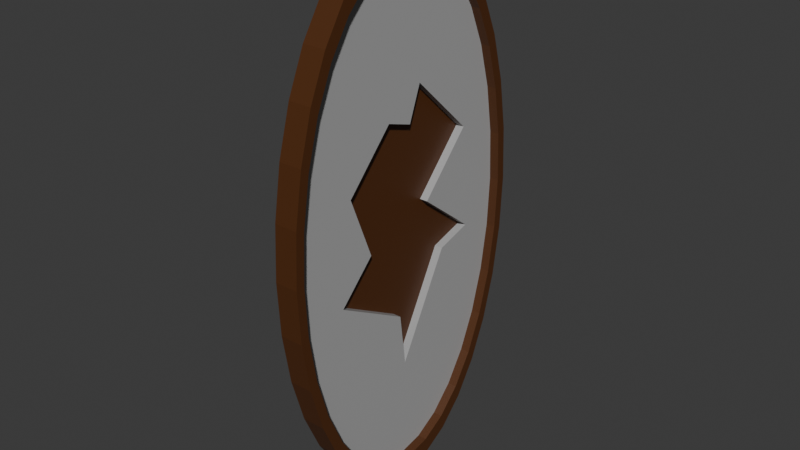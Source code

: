 # Source: mirror_borken.blend  (saved by Blender 4.0.36; exported with 4.5.12 LTS)
import bpy
from mathutils import Matrix  # noqa: F401  (used for matrix-valued properties, if any)

bpy.ops.wm.read_factory_settings(use_empty=True)
scene = bpy.context.scene
scene.name = 'Scene'

# ---- collections
col_collection = bpy.data.collections.new('Collection'); scene.collection.children.link(col_collection)

# ---- materials (node trees are filled in below, after node groups)
mat_frame = bpy.data.materials.new('Frame')
mat_frame.use_transparent_shadow = False
mat_mirror = bpy.data.materials.new('Mirror')
mat_mirror.use_transparent_shadow = False

# ---- material node trees
mat_frame.use_nodes = True; mat_frame.node_tree.nodes.clear()
_N = mat_frame.node_tree.nodes; _L = mat_frame.node_tree.links
n0 = _N.new('ShaderNodeBsdfPrincipled'); n0.name = 'Principled BSDF'; n0.location = (10, 300)
n0.inputs[0].default_value = (0.08652, 0.02842, 0.006995, 1.0)
n0.inputs[3].default_value = 1.45
n1 = _N.new('ShaderNodeOutputMaterial'); n1.name = 'Material Output'; n1.location = (300, 300)
_L.new(n0.outputs[0], n1.inputs[0])
n1.is_active_output = True
mat_mirror.use_nodes = True; mat_mirror.node_tree.nodes.clear()
_N = mat_mirror.node_tree.nodes; _L = mat_mirror.node_tree.links
n0 = _N.new('ShaderNodeBsdfPrincipled'); n0.name = 'Principled BSDF'; n0.location = (10, 300)
n0.inputs[0].default_value = (0.4073, 0.4072, 0.4072, 1.0)
n0.inputs[3].default_value = 1.45
n1 = _N.new('ShaderNodeOutputMaterial'); n1.name = 'Material Output'; n1.location = (300, 300)
_L.new(n0.outputs[0], n1.inputs[0])
n1.is_active_output = True

# ---- world
world_world = bpy.data.worlds.new('World'); scene.world = world_world
world_world.use_nodes = True; world_world.node_tree.nodes.clear()
_N = world_world.node_tree.nodes; _L = world_world.node_tree.links
n0 = _N.new('ShaderNodeOutputWorld'); n0.name = 'World Output'; n0.location = (300, 300)
n1 = _N.new('ShaderNodeBackground'); n1.name = 'Background'; n1.location = (10, 300)
n1.inputs[0].default_value = (0.05088, 0.05088, 0.05088, 1.0)
_L.new(n1.outputs[0], n0.inputs[0])
n0.is_active_output = True
world_world.color = (0.05088, 0.05088, 0.05088)
world_world.use_sun_shadow = False
world_world.sun_shadow_jitter_overblur = 0.0

# ---- meshes
me_cylinder = bpy.data.meshes.new('Cylinder')
me_cylinder.from_pydata([(0.0, 0.938, -1.0), (0.0, 1.0, 1.0), (0.183, 0.92, -1.0), (0.1951, 0.9808, 1.0), (0.359, 0.8666, -1.0), (0.3827, 0.9239, 1.0), (0.5211, 0.78, -1.0), (0.5556, 0.8315, 1.0), (0.6633, 0.6633, -1.0), (0.7071, 0.7071, 1.0), (0.78, 0.5211, -1.0), (0.8315, 0.5556, 1.0), (0.8666, 0.359, -1.0), (0.9239, 0.3827, 1.0), (0.92, 0.183, -1.0), (0.9808, 0.1951, 1.0), (0.938, 0.0, -1.0), (1.0, 0.0, 1.0), (0.92, -0.183, -1.0), (0.9808, -0.1951, 1.0), (0.8666, -0.359, -1.0), (0.9239, -0.3827, 1.0), (0.78, -0.5211, -1.0), (0.8315, -0.5556, 1.0), (0.6633, -0.6633, -1.0), (0.7071, -0.7071, 1.0), (0.5211, -0.78, -1.0), (0.5556, -0.8315, 1.0), (0.359, -0.8666, -1.0), (0.3827, -0.9239, 1.0), (0.183, -0.92, -1.0), (0.1951, -0.9808, 1.0), (0.0, -0.938, -1.0), (0.0, -1.0, 1.0), (-0.183, -0.92, -1.0), (-0.1951, -0.9808, 1.0), (-0.359, -0.8666, -1.0), (-0.3827, -0.9239, 1.0), (-0.5211, -0.78, -1.0), (-0.5556, -0.8315, 1.0), (-0.6633, -0.6633, -1.0), (-0.7071, -0.7071, 1.0), (-0.78, -0.5211, -1.0), (-0.8315, -0.5556, 1.0), (-0.8666, -0.359, -1.0), (-0.9239, -0.3827, 1.0), (-0.92, -0.183, -1.0), (-0.9808, -0.1951, 1.0), (-0.938, 0.0, -1.0), (-1.0, 0.0, 1.0), (-0.92, 0.183, -1.0), (-0.9808, 0.1951, 1.0), (-0.8666, 0.359, -1.0), (-0.9239, 0.3827, 1.0), (-0.78, 0.5211, -1.0), (-0.8315, 0.5556, 1.0), (-0.6633, 0.6633, -1.0), (-0.7071, 0.7071, 1.0), (-0.5211, 0.78, -1.0), (-0.5556, 0.8315, 1.0), (-0.359, 0.8666, -1.0), (-0.3827, 0.9239, 1.0), (-0.183, 0.92, -1.0), (-0.1951, 0.9808, 1.0), (0.0, 1.0, -1.0), (0.1951, 0.9808, -1.0), (0.3827, 0.9239, -1.0), (0.5556, 0.8315, -1.0), (0.7071, 0.7071, -1.0), (0.8315, 0.5556, -1.0), (0.9239, 0.3827, -1.0), (0.9808, 0.1951, -1.0), (1.0, 0.0, -1.0), (0.9808, -0.1951, -1.0), (0.9239, -0.3827, -1.0), (0.8315, -0.5556, -1.0), (0.7071, -0.7071, -1.0), (0.5556, -0.8315, -1.0), (0.3827, -0.9239, -1.0), (0.1951, -0.9808, -1.0), (0.0, -1.0, -1.0), (-0.1951, -0.9808, -1.0), (-0.3827, -0.9239, -1.0), (-0.5556, -0.8315, -1.0), (-0.7071, -0.7071, -1.0), (-0.8315, -0.5556, -1.0), (-0.9239, -0.3827, -1.0), (-0.9808, -0.1951, -1.0), (-1.0, 0.0, -1.0), (-0.9808, 0.1951, -1.0), (-0.9239, 0.3827, -1.0), (-0.8315, 0.5556, -1.0), (-0.7071, 0.7071, -1.0), (-0.5556, 0.8315, -1.0), (-0.3827, 0.9239, -1.0), (-0.1951, 0.9808, -1.0), (-1.592e-11, 0.938, -0.2092), (0.183, 0.92, -0.2092), (0.359, 0.8666, -0.2092), (0.5211, 0.78, -0.2092), (0.6633, 0.6633, -0.2092), (0.78, 0.5211, -0.2092), (0.8666, 0.359, -0.2092), (0.92, 0.183, -0.2092), (0.938, 0.0, -0.2092), (0.92, -0.183, -0.2092), (0.8666, -0.359, -0.2092), (0.78, -0.5211, -0.2092), (0.6633, -0.6633, -0.2092), (0.5211, -0.78, -0.2092), (0.359, -0.8666, -0.2092), (0.183, -0.92, -0.2092), (-1.592e-11, -0.938, -0.2092), (-0.183, -0.92, -0.2092), (-0.359, -0.8666, -0.2092), (-0.5211, -0.78, -0.2092), (-0.6633, -0.6633, -0.2092), (-0.78, -0.5211, -0.2092), (-0.8666, -0.359, -0.2092), (-0.92, -0.183, -0.2092), (-0.938, 0.0, -0.2092), (-0.92, 0.183, -0.2092), (-0.8666, 0.359, -0.2092), (-0.78, 0.5211, -0.2092), (-0.6633, 0.6633, -0.2092), (-0.5211, 0.78, -0.2092), (-0.359, 0.8666, -0.2092), (-0.183, 0.92, -0.2092), (0.381, -0.1206, -0.2092), (0.1855, -0.4672, -0.2092), (-0.04702, -0.2935, -0.2092), (-0.1864, -0.5555, -0.2092), (-0.3485, -0.01677, -0.2092), (-0.5486, 0.03171, -0.2092), (-0.1732, 0.4121, -0.2092), (-0.1338, 0.6695, -0.2092), (0.0408, 0.2481, -0.2092), (0.2515, 0.6174, -0.2092), (0.4752, 0.1637, -0.2092), (0.3478, 0.0733, -0.2092), (-0.183, -0.92, -0.2976), (0.381, -0.1206, 0.4933), (0.1855, -0.4672, 0.4933), (-0.04702, -0.2935, 0.4933), (-0.1864, -0.5555, 0.4933), (-0.3485, -0.01677, 0.4933), (-0.5486, 0.03171, 0.4933), (-0.1732, 0.4121, 0.4933), (-0.1338, 0.6695, 0.4933), (0.0408, 0.2481, 0.4933), (0.2515, 0.6174, 0.4933), (0.4752, 0.1637, 0.4933), (0.3478, 0.0733, 0.4933)], [(34, 140)], [(64, 1, 3, 65), (65, 3, 5, 66), (66, 5, 7, 67), (67, 7, 9, 68), (68, 9, 11, 69), (69, 11, 13, 70), (70, 13, 15, 71), (71, 15, 17, 72), (72, 17, 19, 73), (73, 19, 21, 74), (74, 21, 23, 75), (75, 23, 25, 76), (76, 25, 27, 77), (77, 27, 29, 78), (78, 29, 31, 79), (79, 31, 33, 80), (80, 33, 35, 81), (81, 35, 37, 82), (82, 37, 39, 83), (83, 39, 41, 84), (84, 41, 43, 85), (85, 43, 45, 86), (86, 45, 47, 87), (87, 47, 49, 88), (88, 49, 51, 89), (89, 51, 53, 90), (90, 53, 55, 91), (91, 55, 57, 92), (92, 57, 59, 93), (93, 59, 61, 94), (3, 1, 63, 61, 59, 57, 55, 53, 51, 49, 47, 45, 43, 41, 39, 37, 35, 33, 31, 29, 27, 25, 23, 21, 19, 17, 15, 13, 11, 9, 7, 5), (94, 61, 63, 95), (95, 63, 1, 64), (44, 46, 119, 118), (2, 0, 64, 65), (4, 2, 65, 66), (6, 4, 66, 67), (8, 6, 67, 68), (10, 8, 68, 69), (12, 10, 69, 70), (14, 12, 70, 71), (16, 14, 71, 72), (18, 16, 72, 73), (20, 18, 73, 74), (22, 20, 74, 75), (24, 22, 75, 76), (26, 24, 76, 77), (28, 26, 77, 78), (30, 28, 78, 79), (32, 30, 79, 80), (34, 32, 80, 81), (36, 34, 81, 82), (38, 36, 82, 83), (40, 38, 83, 84), (42, 40, 84, 85), (44, 42, 85, 86), (46, 44, 86, 87), (48, 46, 87, 88), (50, 48, 88, 89), (52, 50, 89, 90), (54, 52, 90, 91), (56, 54, 91, 92), (58, 56, 92, 93), (60, 58, 93, 94), (62, 60, 94, 95), (0, 62, 95, 64), (96, 97, 98, 99, 100, 101, 102, 103, 138, 137, 136, 135, 134, 133, 120, 121, 122, 123, 124, 125, 126, 127), (18, 20, 106, 105), (46, 48, 120, 119), (20, 22, 107, 106), (48, 50, 121, 120), (22, 24, 108, 107), (50, 52, 122, 121), (24, 26, 109, 108), (52, 54, 123, 122), (26, 28, 110, 109), (0, 2, 97, 96), (54, 56, 124, 123), (28, 30, 111, 110), (2, 4, 98, 97), (56, 58, 125, 124), (30, 32, 112, 111), (4, 6, 99, 98), (58, 60, 126, 125), (32, 34, 113, 112), (6, 8, 100, 99), (60, 62, 127, 126), (34, 36, 114, 113), (8, 10, 101, 100), (62, 0, 96, 127), (36, 38, 115, 114), (10, 12, 102, 101), (38, 40, 116, 115), (12, 14, 103, 102), (40, 42, 117, 116), (14, 16, 104, 103), (42, 44, 118, 117), (16, 18, 105, 104), (152, 141, 142, 143, 144, 145, 146, 147, 148, 149, 150, 151), (120, 133, 132, 131, 130, 129, 128, 139, 138, 103, 104, 105, 106, 107, 108, 109, 110, 111, 112, 113, 114, 115, 116, 117, 118, 119), (131, 132, 145, 144), (138, 139, 152, 151), (128, 129, 142, 141), (135, 136, 149, 148), (132, 133, 146, 145), (139, 128, 141, 152), (129, 130, 143, 142), (136, 137, 150, 149), (133, 134, 147, 146), (130, 131, 144, 143), (137, 138, 151, 150), (134, 135, 148, 147)])
me_cylinder.polygons.foreach_set('material_index', [0, 0, 0, 0, 0, 0, 0, 0, 0, 0, 0, 0, 0, 0, 0, 0, 0, 0, 0, 0, 0, 0, 0, 0, 0, 0, 0, 0, 0, 0, 0, 0, 0, 0, 0, 0, 0, 0, 0, 0, 0, 0, 0, 0, 0, 0, 0, 0, 0, 0, 0, 0, 0, 0, 0, 0, 0, 0, 0, 0, 0, 0, 0, 0, 0, 0, 1, 0, 0, 0, 0, 0, 0, 0, 0, 0, 0, 0, 0, 0, 0, 0, 0, 0, 0, 0, 0, 0, 0, 0, 0, 0, 0, 0, 0, 0, 0, 0, 0, 1, 1, 1, 1, 1, 1, 1, 1, 1, 1, 1, 1, 1])
_uv = me_cylinder.uv_layers.new(name='UVMap')
_uv.uv.foreach_set('vector', [1.0, 0.5, 1.0, 1.0, 0.9688, 1.0, 0.9688, 0.5, 0.9688, 0.5, 0.9688, 1.0, 0.9375, 1.0, 0.9375, 0.5, 0.9375, 0.5, 0.9375, 1.0, 0.9062, 1.0, 0.9062, 0.5, 0.9062, 0.5, 0.9062, 1.0, 0.875, 1.0, 0.875, 0.5, 0.875, 0.5, 0.875, 1.0, 0.8438, 1.0, 0.8438, 0.5, 0.8438, 0.5, 0.8438, 1.0, 0.8125, 1.0, 0.8125, 0.5, 0.8125, 0.5, 0.8125, 1.0, 0.7812, 1.0, 0.7812, 0.5, 0.7812, 0.5, 0.7812, 1.0, 0.75, 1.0, 0.75, 0.5, 0.75, 0.5, 0.75, 1.0, 0.7188, 1.0, 0.7188, 0.5, 0.7188, 0.5, 0.7188, 1.0, 0.6875, 1.0, 0.6875, 0.5, 0.6875, 0.5, 0.6875, 1.0, 0.6562, 1.0, 0.6562, 0.5, 0.6562, 0.5, 0.6562, 1.0, 0.625, 1.0, 0.625, 0.5, 0.625, 0.5, 0.625, 1.0, 0.5938, 1.0, 0.5938, 0.5, 0.5938, 0.5, 0.5938, 1.0, 0.5625, 1.0, 0.5625, 0.5, 0.5625, 0.5, 0.5625, 1.0, 0.5312, 1.0, 0.5312, 0.5, 0.5312, 0.5, 0.5312, 1.0, 0.5, 1.0, 0.5, 0.5, 0.5, 0.5, 0.5, 1.0, 0.4688, 1.0, 0.4688, 0.5, 0.4688, 0.5, 0.4688, 1.0, 0.4375, 1.0, 0.4375, 0.5, 0.4375, 0.5, 0.4375, 1.0, 0.4062, 1.0, 0.4062, 0.5, 0.4062, 0.5, 0.4062, 1.0, 0.375, 1.0, 0.375, 0.5, 0.375, 0.5, 0.375, 1.0, 0.3438, 1.0, 0.3438, 0.5, 0.3438, 0.5, 0.3438, 1.0, 0.3125, 1.0, 0.3125, 0.5, 0.3125, 0.5, 0.3125, 1.0, 0.2812, 1.0, 0.2812, 0.5, 0.2812, 0.5, 0.2812, 1.0, 0.25, 1.0, 0.25, 0.5, 0.25, 0.5, 0.25, 1.0, 0.2188, 1.0, 0.2188, 0.5, 0.2188, 0.5, 0.2188, 1.0, 0.1875, 1.0, 0.1875, 0.5, 0.1875, 0.5, 0.1875, 1.0, 0.1562, 1.0, 0.1562, 0.5, 0.1562, 0.5, 0.1562, 1.0, 0.125, 1.0, 0.125, 0.5, 0.125, 0.5, 0.125, 1.0, 0.09375, 1.0, 0.09375, 0.5, 0.09375, 0.5, 0.09375, 1.0, 0.0625, 1.0, 0.0625, 0.5, 0.2968, 0.4854, 0.25, 0.49, 0.2032, 0.4854, 0.1582, 0.4717, 0.1167, 0.4496, 0.08029, 0.4197, 0.05045, 0.3833, 0.02827, 0.3418, 0.01461, 0.2968, 0.01, 0.25, 0.01461, 0.2032, 0.02827, 0.1582, 0.05045, 0.1167, 0.08029, 0.08029, 0.1167, 0.05045, 0.1582, 0.02827, 0.2032, 0.01461, 0.25, 0.01, 0.2968, 0.01461, 0.3418, 0.02827, 0.3833, 0.05045, 0.4197, 0.08029, 0.4496, 0.1167, 0.4717, 0.1582, 0.4854, 0.2032, 0.49, 0.25, 0.4854, 0.2968, 0.4717, 0.3418, 0.4496, 0.3833, 0.4197, 0.4197, 0.3833, 0.4496, 0.3418, 0.4717, 0.0625, 0.5, 0.0625, 1.0, 0.03125, 1.0, 0.03125, 0.5, 0.03125, 0.5, 0.03125, 1.0, 0.0, 1.0, 0.0, 0.5, 0.542, 0.1638, 0.5292, 0.2061, 0.5292, 0.2061, 0.542, 0.1638, 0.7939, 0.4708, 0.75, 0.4751, 0.75, 0.49, 0.7968, 0.4854, 0.8362, 0.458, 0.7939, 0.4708, 0.7968, 0.4854, 0.8418, 0.4717, 0.8751, 0.4372, 0.8362, 0.458, 0.8418, 0.4717, 0.8833, 0.4496, 0.9092, 0.4092, 0.8751, 0.4372, 0.8833, 0.4496, 0.9197, 0.4197, 0.9372, 0.3751, 0.9092, 0.4092, 0.9197, 0.4197, 0.9496, 0.3833, 0.958, 0.3362, 0.9372, 0.3751, 0.9496, 0.3833, 0.9717, 0.3418, 0.9708, 0.2939, 0.958, 0.3362, 0.9717, 0.3418, 0.9854, 0.2968, 0.9751, 0.25, 0.9708, 0.2939, 0.9854, 0.2968, 0.99, 0.25, 0.9708, 0.2061, 0.9751, 0.25, 0.99, 0.25, 0.9854, 0.2032, 0.958, 0.1638, 0.9708, 0.2061, 0.9854, 0.2032, 0.9717, 0.1582, 0.9372, 0.1249, 0.958, 0.1638, 0.9717, 0.1582, 0.9496, 0.1167, 0.9092, 0.09081, 0.9372, 0.1249, 0.9496, 0.1167, 0.9197, 0.08029, 0.8751, 0.06281, 0.9092, 0.09081, 0.9197, 0.08029, 0.8833, 0.05045, 0.8362, 0.04201, 0.8751, 0.06281, 0.8833, 0.05045, 0.8418, 0.02827, 0.7939, 0.0292, 0.8362, 0.04201, 0.8418, 0.02827, 0.7968, 0.01461, 0.75, 0.02487, 0.7939, 0.0292, 0.7968, 0.01461, 0.75, 0.01, 0.7061, 0.0292, 0.75, 0.02487, 0.75, 0.01, 0.7032, 0.01461, 0.6638, 0.04201, 0.7061, 0.0292, 0.7032, 0.01461, 0.6582, 0.02827, 0.6249, 0.06281, 0.6638, 0.04201, 0.6582, 0.02827, 0.6167, 0.05045, 0.5908, 0.09081, 0.6249, 0.06281, 0.6167, 0.05045, 0.5803, 0.08029, 0.5628, 0.1249, 0.5908, 0.09081, 0.5803, 0.08029, 0.5504, 0.1167, 0.542, 0.1638, 0.5628, 0.1249, 0.5504, 0.1167, 0.5283, 0.1582, 0.5292, 0.2061, 0.542, 0.1638, 0.5283, 0.1582, 0.5146, 0.2032, 0.5249, 0.25, 0.5292, 0.2061, 0.5146, 0.2032, 0.51, 0.25, 0.5292, 0.2939, 0.5249, 0.25, 0.51, 0.25, 0.5146, 0.2968, 0.542, 0.3362, 0.5292, 0.2939, 0.5146, 0.2968, 0.5283, 0.3418, 0.5628, 0.3751, 0.542, 0.3362, 0.5283, 0.3418, 0.5504, 0.3833, 0.5908, 0.4092, 0.5628, 0.3751, 0.5504, 0.3833, 0.5803, 0.4197, 0.6249, 0.4372, 0.5908, 0.4092, 0.5803, 0.4197, 0.6167, 0.4496, 0.6638, 0.458, 0.6249, 0.4372, 0.6167, 0.4496, 0.6582, 0.4717, 0.7061, 0.4708, 0.6638, 0.458, 0.6582, 0.4717, 0.7032, 0.4854, 0.75, 0.4751, 0.7061, 0.4708, 0.7032, 0.4854, 0.75, 0.49, 0.75, 0.4751, 0.7939, 0.4708, 0.8362, 0.458, 0.8751, 0.4372, 0.9092, 0.4092, 0.9372, 0.3751, 0.958, 0.3362, 0.9708, 0.2939, 0.8641, 0.2893, 0.8104, 0.3982, 0.7598, 0.3095, 0.7179, 0.4107, 0.7084, 0.3489, 0.6183, 0.2576, 0.5249, 0.25, 0.5292, 0.2939, 0.542, 0.3362, 0.5628, 0.3751, 0.5908, 0.4092, 0.6249, 0.4372, 0.6638, 0.458, 0.7061, 0.4708, 0.9708, 0.2061, 0.958, 0.1638, 0.958, 0.1638, 0.9708, 0.2061, 0.5292, 0.2061, 0.5249, 0.25, 0.5249, 0.25, 0.5292, 0.2061, 0.958, 0.1638, 0.9372, 0.1249, 0.9372, 0.1249, 0.958, 0.1638, 0.5249, 0.25, 0.5292, 0.2939, 0.5292, 0.2939, 0.5249, 0.25, 0.9372, 0.1249, 0.9092, 0.09081, 0.9092, 0.09081, 0.9372, 0.1249, 0.5292, 0.2939, 0.542, 0.3362, 0.542, 0.3362, 0.5292, 0.2939, 0.9092, 0.09081, 0.8751, 0.06281, 0.8751, 0.06281, 0.9092, 0.09081, 0.542, 0.3362, 0.5628, 0.3751, 0.5628, 0.3751, 0.542, 0.3362, 0.8751, 0.06281, 0.8362, 0.04201, 0.8362, 0.04201, 0.8751, 0.06281, 0.75, 0.4751, 0.7939, 0.4708, 0.7939, 0.4708, 0.75, 0.4751, 0.5628, 0.3751, 0.5908, 0.4092, 0.5908, 0.4092, 0.5628, 0.3751, 0.8362, 0.04201, 0.7939, 0.0292, 0.7939, 0.0292, 0.8362, 0.04201, 0.7939, 0.4708, 0.8362, 0.458, 0.8362, 0.458, 0.7939, 0.4708, 0.5908, 0.4092, 0.6249, 0.4372, 0.6249, 0.4372, 0.5908, 0.4092, 0.7939, 0.0292, 0.75, 0.02487, 0.75, 0.02487, 0.7939, 0.0292, 0.8362, 0.458, 0.8751, 0.4372, 0.8751, 0.4372, 0.8362, 0.458, 0.6249, 0.4372, 0.6638, 0.458, 0.6638, 0.458, 0.6249, 0.4372, 0.75, 0.02487, 0.7061, 0.0292, 0.7061, 0.0292, 0.75, 0.02487, 0.8751, 0.4372, 0.9092, 0.4092, 0.9092, 0.4092, 0.8751, 0.4372, 0.6638, 0.458, 0.7061, 0.4708, 0.7061, 0.4708, 0.6638, 0.458, 0.7061, 0.0292, 0.6638, 0.04201, 0.6638, 0.04201, 0.7061, 0.0292, 0.9092, 0.4092, 0.9372, 0.3751, 0.9372, 0.3751, 0.9092, 0.4092, 0.7061, 0.4708, 0.75, 0.4751, 0.75, 0.4751, 0.7061, 0.4708, 0.6638, 0.04201, 0.6249, 0.06281, 0.6249, 0.06281, 0.6638, 0.04201, 0.9372, 0.3751, 0.958, 0.3362, 0.958, 0.3362, 0.9372, 0.3751, 0.6249, 0.06281, 0.5908, 0.09081, 0.5908, 0.09081, 0.6249, 0.06281, 0.958, 0.3362, 0.9708, 0.2939, 0.9708, 0.2939, 0.958, 0.3362, 0.5908, 0.09081, 0.5628, 0.1249, 0.5628, 0.1249, 0.5908, 0.09081, 0.9708, 0.2939, 0.9751, 0.25, 0.9751, 0.25, 0.9708, 0.2939, 0.5628, 0.1249, 0.542, 0.1638, 0.542, 0.1638, 0.5628, 0.1249, 0.9751, 0.25, 0.9708, 0.2061, 0.9708, 0.2061, 0.9751, 0.25, 0.8335, 0.2676, 0.8414, 0.221, 0.7945, 0.1379, 0.7387, 0.1796, 0.7053, 0.1167, 0.6664, 0.246, 0.6183, 0.2576, 0.7084, 0.3489, 0.7179, 0.4107, 0.7598, 0.3095, 0.8104, 0.3982, 0.8641, 0.2893, 0.5249, 0.25, 0.6183, 0.2576, 0.6664, 0.246, 0.7053, 0.1167, 0.7387, 0.1796, 0.7945, 0.1379, 0.8414, 0.221, 0.8335, 0.2676, 0.8641, 0.2893, 0.9708, 0.2939, 0.9751, 0.25, 0.9708, 0.2061, 0.958, 0.1638, 0.9372, 0.1249, 0.9092, 0.09081, 0.8751, 0.06281, 0.8362, 0.04201, 0.7939, 0.0292, 0.75, 0.02487, 0.7061, 0.0292, 0.6638, 0.04201, 0.6249, 0.06281, 0.5908, 0.09081, 0.5628, 0.1249, 0.542, 0.1638, 0.5292, 0.2061, 0.7053, 0.1167, 0.6664, 0.246, 0.6664, 0.246, 0.7053, 0.1167, 0.8641, 0.2893, 0.8335, 0.2676, 0.8335, 0.2676, 0.8641, 0.2893, 0.8414, 0.221, 0.7945, 0.1379, 0.7945, 0.1379, 0.8414, 0.221, 0.7179, 0.4107, 0.7598, 0.3095, 0.7598, 0.3095, 0.7179, 0.4107, 0.6664, 0.246, 0.6183, 0.2576, 0.6183, 0.2576, 0.6664, 0.246, 0.8335, 0.2676, 0.8414, 0.221, 0.8414, 0.221, 0.8335, 0.2676, 0.7945, 0.1379, 0.7387, 0.1796, 0.7387, 0.1796, 0.7945, 0.1379, 0.7598, 0.3095, 0.8104, 0.3982, 0.8104, 0.3982, 0.7598, 0.3095, 0.6183, 0.2576, 0.7084, 0.3489, 0.7084, 0.3489, 0.6183, 0.2576, 0.7387, 0.1796, 0.7053, 0.1167, 0.7053, 0.1167, 0.7387, 0.1796, 0.8104, 0.3982, 0.8641, 0.2893, 0.8641, 0.2893, 0.8104, 0.3982, 0.7084, 0.3489, 0.7179, 0.4107, 0.7179, 0.4107, 0.7084, 0.3489])
me_cylinder.materials.append(mat_frame)
me_cylinder.materials.append(mat_mirror)
me_cylinder.update()

# ---- objects
ob_cylinder = bpy.data.objects.new('Cylinder', me_cylinder)

# ---- transforms, parenting, visibility, modifiers, constraints
ob_cylinder.location = (0.0, 0.0, 2.237)
ob_cylinder.rotation_euler = (-0.0, -1.571, 0.0)
ob_cylinder.scale = (2.239, 1.187, 0.09646)

# ---- collection membership
col_collection.objects.link(ob_cylinder)

# ---- scene / render settings (as saved in the file)
scene.frame_start = 1; scene.frame_end = 250; scene.frame_set(1)
scene.render.engine = 'BLENDER_EEVEE_NEXT'
scene.cycles.sampling_pattern = 'TABULATED_SOBOL'
bpy.context.view_layer.update()

# ---- added for rendering (the .blend has no active camera and no usable light): camera, sun
cam_auto = bpy.data.cameras.new('AutoCamera')
cam_auto.lens = 50.0
cam_auto.sensor_width = 36.0
cam_auto.clip_end = 1000.0
ob_auto_camera = bpy.data.objects.new('AutoCamera', cam_auto)
scene.collection.objects.link(ob_auto_camera)
ob_auto_camera.location = (4.69329, -5.63195, 5.99212)
ob_auto_camera.rotation_euler = (1.09748, -7.21219e-08, 0.694738)
scene.camera = ob_auto_camera
light_auto_sun = bpy.data.lights.new('AutoSun', 'SUN')
light_auto_sun.energy = 3.0
light_auto_sun.angle = 0.0523599
ob_auto_sun = bpy.data.objects.new('AutoSun', light_auto_sun)
scene.collection.objects.link(ob_auto_sun)
ob_auto_sun.rotation_euler = (0.872665, 0.174533, 0.523599)
bpy.context.view_layer.update()
